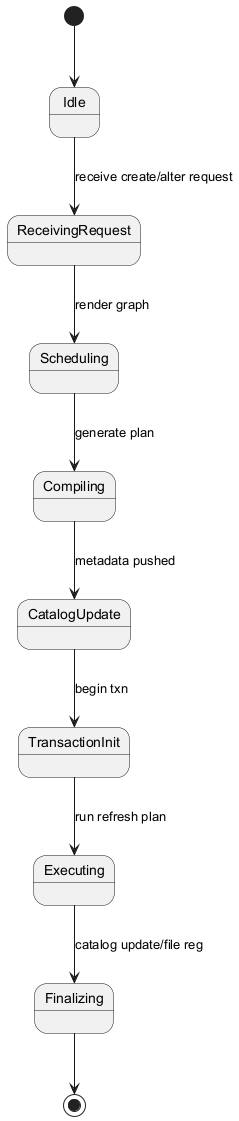

The diagram above was rendered by PlantUML. Its source (embedded in the PNG):
@startuml
[*] --> Idle

Idle --> ReceivingRequest : receive create/alter request
ReceivingRequest --> Scheduling : render graph
Scheduling --> Compiling : generate plan
Compiling --> CatalogUpdate : metadata pushed
CatalogUpdate --> TransactionInit : begin txn
TransactionInit --> Executing : run refresh plan
Executing --> Finalizing : catalog update/file reg
Finalizing --> [*]
@enduml